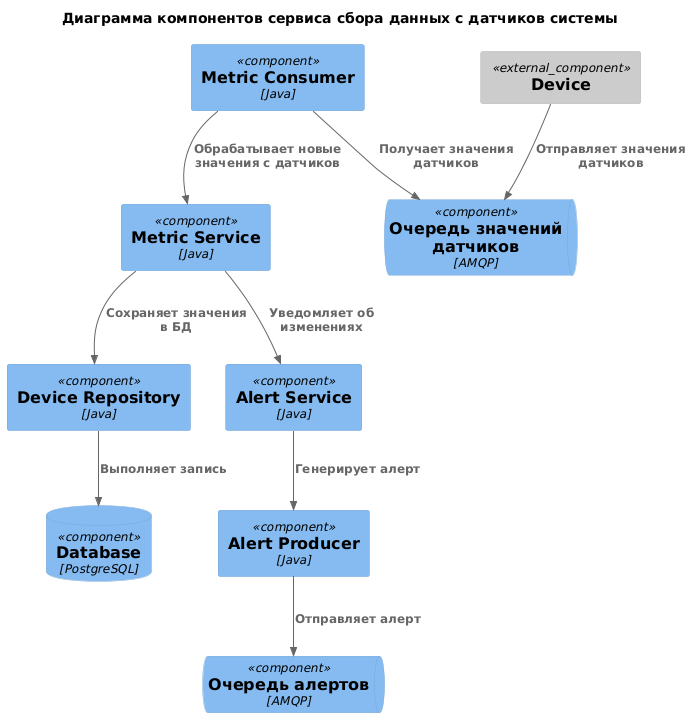

The diagram above was rendered by PlantUML. Its source (embedded in the PNG):
@startuml
!include <C4/C4_Component>

title Диаграмма компонентов сервиса сбора данных с датчиков системы

Component(metric_consumer, "Metric Consumer", "Java")
Component(metric_service, "Metric Service", "Java")
Component(metric_repository, "Device Repository", "Java")
Component(alert_service, "Alert Service", "Java")
Component(alert_producer, "Alert Producer", "Java")
ComponentDb(database, "Database", "PostgreSQL")
Component_Ext(device, "Device")

ComponentQueue(metric_queue, "Очередь значений датчиков", "AMQP")
ComponentQueue(alert_queue, "Очередь алертов", "AMQP")

Rel(device, metric_queue, "Отправляет значения датчиков")
Rel(metric_consumer, metric_queue, "Получает значения датчиков")

Rel(metric_consumer, metric_service, "Обрабатывает новые значения с датчиков")
Rel(metric_service, metric_repository, "Сохраняет значения в БД")
Rel(metric_repository, database, "Выполняет запись")
Rel(metric_service, alert_service, "Уведомляет об изменениях")
Rel(alert_service, alert_producer, "Генерирует алерт")
Rel(alert_producer, alert_queue, "Отправляет алерт")


' Rel(device, registration_service, "Регистрируется")
' Rel(registration_service, updating_service, "Создаёт команду на включение устройства")
' Rel(registration_service, device_repository, "Записывает в хранилище обновленное устройство")
' Rel(updating_service,device, "Включает устройство")
@enduml